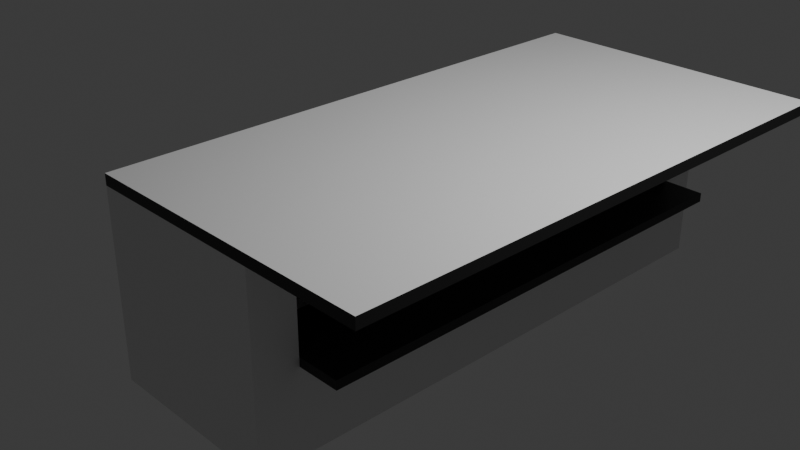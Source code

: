 # Source: tapola_kiosk.blend  (saved by Blender 4.3.34; exported with 4.5.12 LTS)
import bpy
from mathutils import Matrix  # noqa: F401  (used for matrix-valued properties, if any)

bpy.ops.wm.read_factory_settings(use_empty=True)
scene = bpy.context.scene
scene.name = 'Scene'

# ---- collections
col_collection = bpy.data.collections.new('Collection'); scene.collection.children.link(col_collection)

# ---- materials (node trees are filled in below, after node groups)
mat_kiosk_white = bpy.data.materials.new('kiosk_white')
mat_kiosk_white.alpha_threshold = 0.0
mat_kiosk_white.roughness = 0.5
mat_kiosk_white.line_color = (0.0, 0.0, 0.0, 1.0)
mat_kiosk_black = bpy.data.materials.new('kiosk_black')
mat_metal = bpy.data.materials.new('metal')
mat_fridge_door = bpy.data.materials.new('fridge_door')

# ---- material node trees
mat_kiosk_white.use_nodes = True; mat_kiosk_white.node_tree.nodes.clear()
_N = mat_kiosk_white.node_tree.nodes; _L = mat_kiosk_white.node_tree.links
n0 = _N.new('ShaderNodeOutputMaterial'); n0.name = 'Material Output'; n0.location = (300, 300)
n1 = _N.new('ShaderNodeBsdfPrincipled'); n1.name = 'Principled BSDF'; n1.location = (10, 300)
n1.inputs[3].default_value = 1.45
_L.new(n1.outputs[0], n0.inputs[0])
n0.is_active_output = True
mat_kiosk_black.use_nodes = True; mat_kiosk_black.node_tree.nodes.clear()
_N = mat_kiosk_black.node_tree.nodes; _L = mat_kiosk_black.node_tree.links
n0 = _N.new('ShaderNodeBsdfPrincipled'); n0.name = 'Principled BSDF'; n0.location = (10, 300)
n0.inputs[0].default_value = (0.01356, 0.01356, 0.01356, 1.0)
n1 = _N.new('ShaderNodeOutputMaterial'); n1.name = 'Material Output'; n1.location = (300, 300)
_L.new(n0.outputs[0], n1.inputs[0])
n1.is_active_output = True
mat_metal.use_nodes = True; mat_metal.node_tree.nodes.clear()
_N = mat_metal.node_tree.nodes; _L = mat_metal.node_tree.links
n0 = _N.new('ShaderNodeBsdfPrincipled'); n0.name = 'Principled BSDF'; n0.location = (10, 300)
n1 = _N.new('ShaderNodeOutputMaterial'); n1.name = 'Material Output'; n1.location = (300, 300)
_L.new(n0.outputs[0], n1.inputs[0])
n1.is_active_output = True
mat_fridge_door.use_nodes = True; mat_fridge_door.node_tree.nodes.clear()
_N = mat_fridge_door.node_tree.nodes; _L = mat_fridge_door.node_tree.links
n0 = _N.new('ShaderNodeBsdfPrincipled'); n0.name = 'Principled BSDF'; n0.location = (10, 300)
n0.inputs[0].default_value = (0.8001, 0.07869, 0.04919, 1.0)
n1 = _N.new('ShaderNodeOutputMaterial'); n1.name = 'Material Output'; n1.location = (300, 300)
_L.new(n0.outputs[0], n1.inputs[0])
n1.is_active_output = True

# ---- world
world_world = bpy.data.worlds.new('World'); scene.world = world_world
world_world.use_nodes = True; world_world.node_tree.nodes.clear()
_N = world_world.node_tree.nodes; _L = world_world.node_tree.links
n0 = _N.new('ShaderNodeOutputWorld'); n0.name = 'World Output'; n0.location = (300, 300)
n1 = _N.new('ShaderNodeBackground'); n1.name = 'Background'; n1.location = (10, 300)
n1.inputs[0].default_value = (0.05088, 0.05088, 0.05088, 1.0)
_L.new(n1.outputs[0], n0.inputs[0])
n0.is_active_output = True
world_world.color = (0.05088, 0.05088, 0.05088)
world_world.sun_shadow_jitter_overblur = 0.0

# ---- cameras
cam_camera = bpy.data.cameras.new('Camera')
cam_camera.clip_end = 100.0
cam_camera.ortho_scale = 7.314

# ---- lights
light_light = bpy.data.lights.new('Light', 'POINT')
light_light.energy = 1000.0
light_light.shadow_soft_size = 0.1

# ---- meshes
me_cube = bpy.data.meshes.new('Cube')
me_cube.from_pydata([(1.0, -1.0, 1.0), (1.0, -1.0, -1.0), (1.0, -3.0, 1.0), (1.0, -3.0, -1.0), (-1.0, -1.0, 1.0), (-1.0, -1.0, -1.0), (-1.0, -3.0, 1.0), (-1.0, -3.0, -1.0), (1.0, 1.0, -1.0), (-1.0, 1.0, -1.0), (1.0, 1.0, 1.0), (-1.0, 1.0, 1.0), (1.0, 3.0, -1.0), (-1.0, 3.0, -1.0), (1.0, 3.0, 1.0), (-1.0, 3.0, 1.0), (1.0, -0.8455, 0.7734), (1.0, -0.8455, -0.09793), (1.0, -2.537, 0.7734), (1.0, -2.537, -0.09793), (1.0, 0.8455, 0.7734), (1.0, 0.8455, -0.09793), (1.0, 2.537, 0.7734), (1.0, 2.537, -0.09793), (0.8575, -0.8455, 0.7734), (0.8575, -0.8455, -0.09793), (0.8575, -2.537, 0.7734), (0.8575, -2.537, -0.09793), (0.8575, 0.8455, 0.7734), (0.8575, 0.8455, -0.09793), (0.8575, 2.537, 0.7734), (0.8575, 2.537, -0.09793), (0.7867, -0.8455, 0.8902), (0.7867, -0.8455, -0.9338), (0.7867, -2.537, 0.8902), (0.7867, -2.537, -0.9338), (0.7867, 0.8455, 0.8902), (0.7867, 0.8455, -0.9338), (0.7867, 2.537, 0.8902), (0.7867, 2.537, -0.9338), (-0.8485, -0.8455, 0.8902), (-0.8485, -0.8455, -0.9338), (-0.8485, -2.537, 0.8902), (-0.8485, -2.537, -0.9338), (-0.8485, 0.8455, 0.8902), (-0.8485, 0.8455, -0.9338), (-0.8485, 2.537, 0.8902), (-0.8485, 2.537, -0.9338), (1.0, -3.0, 1.117), (-1.0, -3.0, 1.117), (1.0, -1.0, 1.117), (-1.0, -1.0, 1.117), (-1.0, 1.0, 1.117), (1.0, 1.0, 1.117), (-1.0, 3.0, 1.117), (1.0, 3.0, 1.117), (2.244, -1.0, 1.0), (2.244, -3.0, 1.0), (2.244, 1.0, 1.117), (2.244, 1.0, 1.0), (2.244, 3.0, 1.0), (2.244, 3.0, 1.117), (2.244, -1.0, 1.117), (2.244, -3.0, 1.117), (0.8575, 0.8455, -0.001808), (1.0, 0.8455, -0.001808), (1.0, -2.537, -0.001808), (1.0, -0.8455, -0.001808), (1.0, 2.537, -0.001808), (0.8575, 2.537, -0.001808), (0.8575, -2.537, -0.001808), (0.8575, -0.8455, -0.001808), (1.461, -0.8455, -0.001808), (1.461, -0.8455, -0.09793), (1.461, -2.537, -0.09793), (1.461, 0.8455, -0.09793), (1.461, 2.537, -0.09793), (1.461, 0.8455, -0.001808), (1.461, -2.537, -0.001808), (1.461, 2.537, -0.001808)], [], [(11, 4, 51, 52), (3, 2, 6, 7), (7, 6, 4, 5), (5, 1, 3, 7), (8, 12, 23, 21), (1, 5, 9, 8), (9, 11, 15, 13), (14, 15, 54, 55), (1, 8, 21, 17), (5, 4, 11, 9), (13, 15, 14, 12), (8, 9, 13, 12), (48, 2, 57, 63), (12, 14, 22, 23), (16, 18, 26, 24), (20, 16, 24, 28), (29, 25, 71, 64), (2, 3, 19, 18), (3, 1, 17, 19), (10, 0, 16, 20), (0, 2, 18, 16), (14, 10, 20, 22), (29, 31, 39, 37), (26, 27, 35, 34), (27, 25, 33, 35), (22, 20, 28, 30), (23, 22, 30, 31), (68, 65, 77, 79), (19, 17, 73, 74), (18, 19, 27, 26), (34, 35, 43, 42), (35, 33, 41, 43), (33, 37, 45, 41), (28, 24, 32, 36), (24, 26, 34, 32), (30, 28, 36, 38), (31, 30, 38, 39), (25, 29, 37, 33), (41, 40, 42, 43), (40, 41, 45, 44), (44, 45, 47, 46), (37, 39, 47, 45), (36, 32, 40, 44), (32, 34, 42, 40), (38, 36, 44, 46), (39, 38, 46, 47), (50, 51, 49, 48), (51, 50, 53, 52), (52, 53, 55, 54), (6, 2, 48, 49), (15, 11, 52, 54), (4, 6, 49, 51), (10, 14, 60, 59), (50, 48, 63, 62), (59, 60, 61, 58), (57, 56, 62, 63), (56, 59, 58, 62), (14, 55, 61, 60), (55, 53, 58, 61), (53, 50, 62, 58), (2, 0, 56, 57), (0, 10, 59, 56), (65, 68, 69, 64), (67, 65, 64, 71), (66, 67, 71, 70), (25, 27, 70, 71), (17, 21, 75, 73), (23, 31, 69, 68), (31, 29, 64, 69), (27, 19, 66, 70), (74, 73, 72, 78), (73, 75, 77, 72), (75, 76, 79, 77), (21, 23, 76, 75), (23, 68, 79, 76), (65, 67, 72, 77), (67, 66, 78, 72), (66, 19, 74, 78)])
me_cube.polygons.foreach_set('material_index', [1, 0, 0, 0, 0, 0, 0, 1, 0, 0, 0, 0, 1, 0, 1, 1, 0, 0, 0, 0, 0, 0, 0, 0, 0, 1, 1, 1, 0, 1, 0, 1, 0, 0, 0, 0, 0, 0, 0, 0, 0, 0, 0, 0, 0, 0, 0, 0, 0, 1, 1, 1, 0, 0, 1, 1, 1, 1, 0, 0, 0, 0, 1, 1, 1, 0, 0, 1, 0, 1, 1, 1, 1, 0, 1, 1, 1, 1])
_uv = me_cube.uv_layers.new(name='UVMap')
_uv.uv.foreach_set('vector', [0.625, 0.25, 0.625, 0.25, 0.625, 0.25, 0.625, 0.25, 0.375, 0.75, 0.625, 0.75, 0.625, 1.0, 0.375, 1.0, 0.375, 0.0, 0.625, 0.0, 0.625, 0.25, 0.375, 0.25, 0.125, 0.5, 0.375, 0.5, 0.375, 0.75, 0.125, 0.75, 0.375, 0.5, 0.375, 0.5, 0.375, 0.5, 0.375, 0.5, 0.375, 0.5, 0.125, 0.5, 0.125, 0.5, 0.375, 0.5, 0.375, 0.25, 0.625, 0.25, 0.625, 0.25, 0.375, 0.25, 0.625, 0.5, 0.625, 0.25, 0.625, 0.25, 0.625, 0.5, 0.375, 0.5, 0.375, 0.5, 0.375, 0.5, 0.375, 0.5, 0.375, 0.25, 0.625, 0.25, 0.625, 0.25, 0.375, 0.25, 0.375, 0.25, 0.625, 0.25, 0.625, 0.5, 0.375, 0.5, 0.375, 0.5, 0.125, 0.5, 0.125, 0.5, 0.375, 0.5, 0.625, 0.75, 0.625, 0.75, 0.625, 0.75, 0.625, 0.75, 0.375, 0.5, 0.625, 0.5, 0.625, 0.5, 0.375, 0.5, 0.625, 0.5, 0.625, 0.75, 0.625, 0.75, 0.625, 0.5, 0.625, 0.5, 0.625, 0.5, 0.625, 0.5, 0.625, 0.5, 0.375, 0.5, 0.375, 0.5, 0.375, 0.5, 0.375, 0.5, 0.625, 0.75, 0.375, 0.75, 0.375, 0.75, 0.625, 0.75, 0.375, 0.75, 0.375, 0.5, 0.375, 0.5, 0.375, 0.75, 0.625, 0.5, 0.625, 0.5, 0.625, 0.5, 0.625, 0.5, 0.625, 0.5, 0.625, 0.75, 0.625, 0.75, 0.625, 0.5, 0.625, 0.5, 0.625, 0.5, 0.625, 0.5, 0.625, 0.5, 0.375, 0.5, 0.375, 0.5, 0.375, 0.5, 0.375, 0.5, 0.625, 0.75, 0.375, 0.75, 0.375, 0.75, 0.625, 0.75, 0.375, 0.75, 0.375, 0.5, 0.375, 0.5, 0.375, 0.75, 0.625, 0.5, 0.625, 0.5, 0.625, 0.5, 0.625, 0.5, 0.375, 0.5, 0.625, 0.5, 0.625, 0.5, 0.375, 0.5, 0.375, 0.5, 0.375, 0.5, 0.375, 0.5, 0.375, 0.5, 0.375, 0.75, 0.375, 0.5, 0.375, 0.5, 0.375, 0.75, 0.625, 0.75, 0.375, 0.75, 0.375, 0.75, 0.625, 0.75, 0.625, 0.75, 0.375, 0.75, 0.375, 0.75, 0.625, 0.75, 0.375, 0.75, 0.375, 0.5, 0.375, 0.5, 0.375, 0.75, 0.375, 0.5, 0.375, 0.5, 0.375, 0.5, 0.375, 0.5, 0.625, 0.5, 0.625, 0.5, 0.625, 0.5, 0.625, 0.5, 0.625, 0.5, 0.625, 0.75, 0.625, 0.75, 0.625, 0.5, 0.625, 0.5, 0.625, 0.5, 0.625, 0.5, 0.625, 0.5, 0.375, 0.5, 0.625, 0.5, 0.625, 0.5, 0.375, 0.5, 0.375, 0.5, 0.375, 0.5, 0.375, 0.5, 0.375, 0.5, 0.375, 0.5, 0.625, 0.5, 0.625, 0.75, 0.375, 0.75, 0.625, 0.5, 0.375, 0.5, 0.375, 0.5, 0.625, 0.5, 0.625, 0.5, 0.375, 0.5, 0.375, 0.5, 0.625, 0.5, 0.375, 0.5, 0.375, 0.5, 0.375, 0.5, 0.375, 0.5, 0.625, 0.5, 0.625, 0.5, 0.625, 0.5, 0.625, 0.5, 0.625, 0.5, 0.625, 0.75, 0.625, 0.75, 0.625, 0.5, 0.625, 0.5, 0.625, 0.5, 0.625, 0.5, 0.625, 0.5, 0.375, 0.5, 0.625, 0.5, 0.625, 0.5, 0.375, 0.5, 0.625, 0.5, 0.875, 0.5, 0.875, 0.75, 0.625, 0.75, 0.875, 0.5, 0.625, 0.5, 0.625, 0.5, 0.875, 0.5, 0.875, 0.5, 0.625, 0.5, 0.625, 0.5, 0.875, 0.5, 0.625, 1.0, 0.625, 0.75, 0.625, 0.75, 0.625, 1.0, 0.625, 0.25, 0.625, 0.25, 0.625, 0.25, 0.625, 0.25, 0.625, 0.25, 0.625, 0.0, 0.625, 0.0, 0.625, 0.25, 0.625, 0.5, 0.625, 0.5, 0.625, 0.5, 0.625, 0.5, 0.625, 0.5, 0.625, 0.75, 0.625, 0.75, 0.625, 0.5, 0.625, 0.5, 0.625, 0.5, 0.625, 0.5, 0.625, 0.5, 0.625, 0.75, 0.625, 0.5, 0.625, 0.5, 0.625, 0.75, 0.625, 0.5, 0.625, 0.5, 0.625, 0.5, 0.625, 0.5, 0.625, 0.5, 0.625, 0.5, 0.625, 0.5, 0.625, 0.5, 0.625, 0.5, 0.625, 0.5, 0.625, 0.5, 0.625, 0.5, 0.625, 0.5, 0.625, 0.5, 0.625, 0.5, 0.625, 0.5, 0.625, 0.75, 0.625, 0.5, 0.625, 0.5, 0.625, 0.75, 0.625, 0.5, 0.625, 0.5, 0.625, 0.5, 0.625, 0.5, 0.375, 0.5, 0.375, 0.5, 0.375, 0.5, 0.375, 0.5, 0.375, 0.5, 0.375, 0.5, 0.375, 0.5, 0.375, 0.5, 0.375, 0.75, 0.375, 0.5, 0.375, 0.5, 0.375, 0.75, 0.375, 0.5, 0.375, 0.75, 0.375, 0.75, 0.375, 0.5, 0.375, 0.5, 0.375, 0.5, 0.375, 0.5, 0.375, 0.5, 0.375, 0.5, 0.375, 0.5, 0.375, 0.5, 0.375, 0.5, 0.375, 0.5, 0.375, 0.5, 0.375, 0.5, 0.375, 0.5, 0.375, 0.75, 0.375, 0.75, 0.375, 0.75, 0.375, 0.75, 0.375, 0.75, 0.375, 0.5, 0.375, 0.5, 0.375, 0.75, 0.375, 0.5, 0.375, 0.5, 0.375, 0.5, 0.375, 0.5, 0.375, 0.5, 0.375, 0.5, 0.375, 0.5, 0.375, 0.5, 0.375, 0.5, 0.375, 0.5, 0.375, 0.5, 0.375, 0.5, 0.375, 0.5, 0.375, 0.5, 0.375, 0.5, 0.375, 0.5, 0.375, 0.5, 0.375, 0.5, 0.375, 0.5, 0.375, 0.5, 0.375, 0.5, 0.375, 0.75, 0.375, 0.75, 0.375, 0.5, 0.375, 0.75, 0.375, 0.75, 0.375, 0.75, 0.375, 0.75])
me_cube.materials.append(mat_kiosk_white)
me_cube.materials.append(mat_kiosk_black)
me_cube.use_mirror_vertex_groups = False
me_cube.update()
me_cube_001 = bpy.data.meshes.new('Cube.001')
me_cube_001.from_pydata([(-1.613, 0.9439, -2.06), (-1.613, 0.9439, -0.05981), (-1.613, 1.622, -2.06), (-1.613, 1.622, -0.05981), (-0.9173, 0.9439, -2.06), (-0.9173, 0.9439, -0.05981), (-0.9173, 1.622, -2.06), (-0.9173, 1.622, -0.05981), (-1.613, 0.1094, -2.06), (-1.613, 0.1094, -0.05981), (-1.613, 0.7876, -2.06), (-1.613, 0.7876, -0.05981), (-0.9173, 0.1094, -2.06), (-0.9173, 0.1094, -0.05981), (-0.9173, 0.7876, -2.06), (-0.9173, 0.7876, -0.05981), (-1.613, -0.2664, -2.06), (-1.613, -0.9446, -2.06), (-1.613, -0.9446, -0.05981), (-1.613, -0.2664, -0.05981), (-0.9173, -0.2664, -2.06), (-0.9173, -0.2664, -0.05981), (-0.9173, -0.9446, -2.06), (-0.9173, -0.9446, -0.05981)], [], [(0, 1, 3, 2), (2, 3, 7, 6), (6, 7, 5, 4), (4, 5, 1, 0), (2, 6, 4, 0), (7, 3, 1, 5), (8, 10, 11, 9), (10, 14, 15, 11), (14, 12, 13, 15), (12, 8, 9, 13), (10, 8, 12, 14), (15, 13, 9, 11), (17, 18, 19, 16), (16, 19, 21, 20), (20, 21, 23, 22), (22, 23, 18, 17), (16, 20, 22, 17), (21, 19, 18, 23)])
_uv = me_cube_001.uv_layers.new(name='UVMap')
_uv.uv.foreach_set('vector', [0.375, 0.0, 0.625, 0.0, 0.625, 0.25, 0.375, 0.25, 0.375, 0.25, 0.625, 0.25, 0.625, 0.5, 0.375, 0.5, 0.0, 0.983, 0.0, 0.0, 0.3333, 0.0, 0.3333, 0.983, 0.375, 0.75, 0.625, 0.75, 0.625, 1.0, 0.375, 1.0, 0.125, 0.5, 0.375, 0.5, 0.375, 0.75, 0.125, 0.75, 0.625, 0.5, 0.875, 0.5, 0.875, 0.75, 0.625, 0.75, 0.375, 0.0, 0.375, 0.25, 0.625, 0.25, 0.625, 0.0, 0.375, 0.25, 0.375, 0.5, 0.625, 0.5, 0.625, 0.25, 0.3327, 0.983, -0.000651, 0.983, -0.000651, 0.0, 0.3327, 0.0, 0.375, 0.75, 0.375, 1.0, 0.625, 1.0, 0.625, 0.75, 0.125, 0.5, 0.125, 0.75, 0.375, 0.75, 0.375, 0.5, 0.625, 0.5, 0.625, 0.75, 0.875, 0.75, 0.875, 0.5, 0.375, 0.0, 0.625, 0.0, 0.625, 0.25, 0.375, 0.25, 0.375, 0.25, 0.625, 0.25, 0.625, 0.5, 0.375, 0.5, 0.0006511, 0.983, 0.0006511, 0.0, 0.334, 0.0, 0.334, 0.983, 0.375, 0.75, 0.625, 0.75, 0.625, 1.0, 0.375, 1.0, 0.125, 0.5, 0.375, 0.5, 0.375, 0.75, 0.125, 0.75, 0.625, 0.5, 0.875, 0.5, 0.875, 0.75, 0.625, 0.75])
me_cube_001.materials.append(mat_metal)
me_cube_001.materials.append(mat_fridge_door)
me_cube_001.update()

# ---- objects
ob_cube = bpy.data.objects.new('Cube', me_cube)
ob_light = bpy.data.objects.new('Light', light_light)
ob_camera = bpy.data.objects.new('Camera', cam_camera)
ob_cube_001 = bpy.data.objects.new('Cube.001', me_cube_001)

# ---- transforms, parenting, visibility, modifiers, constraints
ob_cube.location = (0.3014, 0.2033, 0.009069)
ob_cube.lock_rotations_4d = False
ob_cube.empty_display_type = 'ARROWS'
ob_cube.lineart.crease_threshold = 0.0
ob_light.location = (4.076, 1.005, 5.904)
ob_light.rotation_euler = (0.6503, 0.05522, 1.866)
ob_light.lock_rotations_4d = False
ob_light.empty_display_type = 'ARROWS'
ob_light.color = (0.0, 0.0, 0.0, 0.0)
ob_light.lineart.crease_threshold = 0.0
ob_camera.location = (7.359, -6.926, 4.958)
ob_camera.rotation_euler = (1.109, 0.0, 0.8149)
ob_camera.lock_rotations_4d = False
ob_camera.empty_display_type = 'ARROWS'
ob_camera.color = (0.0, 0.0, 0.0, 0.0)
ob_camera.display_type = 'WIRE'
ob_camera.lineart.crease_threshold = 0.0
ob_cube_001.location = (1.0, 0.464, 1.1)

# ---- collection membership
col_collection.objects.link(ob_cube)
col_collection.objects.link(ob_light)
col_collection.objects.link(ob_camera)
col_collection.objects.link(ob_cube_001)

# ---- scene / render settings (as saved in the file)
scene.camera = ob_camera
scene.frame_start = 1; scene.frame_end = 250; scene.frame_set(1)
scene.render.engine = 'BLENDER_EEVEE_NEXT'
bpy.context.view_layer.update()
